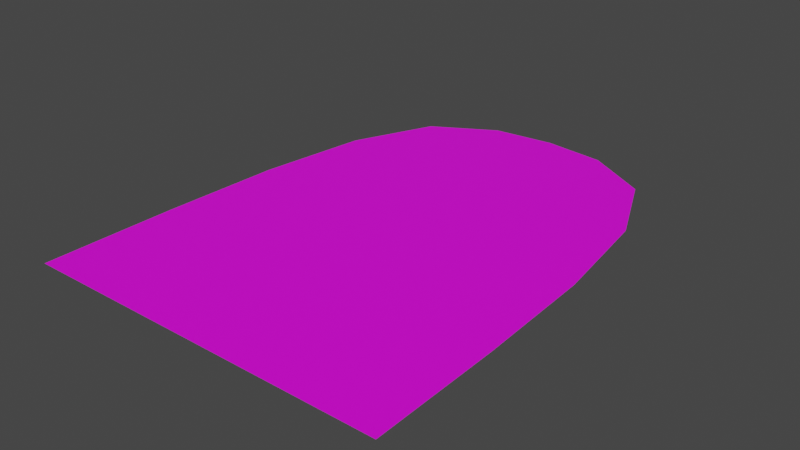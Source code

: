 # Source: Door.blend  (saved by Blender 3.3.6; exported with 4.5.12 LTS)
import bpy
from mathutils import Matrix  # noqa: F401  (used for matrix-valued properties, if any)

bpy.ops.wm.read_factory_settings(use_empty=True)
scene = bpy.context.scene
scene.name = 'Scene'

# ---- collections
col_collection = bpy.data.collections.new('Collection'); scene.collection.children.link(col_collection)

# ---- images (referenced by path relative to the original .blend; pixels are not part of the script)
import os
ASSET_DIR = os.environ.get("B2B_ASSET_DIR", "")  # directory of the original .blend (textures are referenced by path, not embedded)
HERE = os.path.dirname(os.path.abspath(__file__))  # packed textures are extracted next to this script under _unpacked/

def load_image(name, relpath, width, height, colorspace="sRGB"):
    """Load a texture the original file referenced (path relative to the .blend, or extracted next to this script)."""
    p = next((c for c in (os.path.join(HERE, relpath), os.path.join(ASSET_DIR, relpath)) if relpath and os.path.exists(c)), "")
    if p:
        img = bpy.data.images.load(p, check_existing=True)
        img.name = name
    else:  # same state as the original file: an image datablock whose file is absent (Cycles renders it pink)
        img = bpy.data.images.new(name, width, height)
        img.source = "FILE"
        img.filepath = "//" + (relpath or name)
    img.colorspace_settings.name = colorspace
    return img
img_door_png = load_image('door.png', 'door.png', 1024, 1024, 'sRGB')

# ---- materials (node trees are filled in below, after node groups)
mat_material = bpy.data.materials.new('Material')
mat_material.alpha_threshold = 0.0
mat_material.use_transparent_shadow = False
mat_material.roughness = 0.5
mat_material.line_color = (0.0, 0.0, 0.0, 1.0)

# ---- material node trees
mat_material.use_nodes = True; mat_material.node_tree.nodes.clear()
_N = mat_material.node_tree.nodes; _L = mat_material.node_tree.links
n0 = _N.new('ShaderNodeOutputMaterial'); n0.name = 'Material Output'; n0.location = (300, 300)
n1 = _N.new('ShaderNodeBsdfPrincipled'); n1.name = 'Principled BSDF'; n1.location = (10, 300)
n1.distribution = 'GGX'
n1.subsurface_method = 'RANDOM_WALK_SKIN'
n1.inputs[3].default_value = 1.45
n1.inputs[27].default_value = (0.0, 0.0, 0.0, 1.0)
n1.inputs[28].default_value = 1.0
n2 = _N.new('ShaderNodeTexImage'); n2.name = 'Image Texture'; n2.location = (-280, 280)
n2.image = img_door_png
_L.new(n1.outputs[0], n0.inputs[0])
_L.new(n2.outputs[0], n1.inputs[0])
n0.is_active_output = True

# ---- world
world_world = bpy.data.worlds.new('World'); scene.world = world_world
world_world.use_nodes = True; world_world.node_tree.nodes.clear()
_N = world_world.node_tree.nodes; _L = world_world.node_tree.links
n0 = _N.new('ShaderNodeOutputWorld'); n0.name = 'World Output'; n0.location = (300, 300)
n1 = _N.new('ShaderNodeBackground'); n1.name = 'Background'; n1.location = (10, 300)
n1.inputs[0].default_value = (0.05088, 0.05088, 0.05088, 1.0)
_L.new(n1.outputs[0], n0.inputs[0])
n0.is_active_output = True
world_world.color = (0.05088, 0.05088, 0.05088)
world_world.use_sun_shadow = False
world_world.sun_shadow_jitter_overblur = 0.0

# ---- meshes
me_plane = bpy.data.meshes.new('Plane')
me_plane.from_pydata([(-0.75, 0.0, 0.0), (-0.2523, 1.972, 0.0), (0.0, 2.0, 0.0), (0.0, 0.0, 0.0), (-0.5086, 1.822, 0.0), (-0.656, 1.488, 0.0), (-0.7201, 1.036, 0.0), (-0.7415, 0.5396, 0.0)], [], [(0, 3, 2, 1, 4, 5, 6, 7)])
_uv = me_plane.uv_layers.new(name='UVMap')
_uv.uv.foreach_set('vector', [0.1759, 0.002041, 0.4986, 0.002041, 0.4986, 0.9221, 0.39, 0.909, 0.2797, 0.8403, 0.2163, 0.6864, 0.1887, 0.4788, 0.1796, 0.2502])
me_plane.materials.append(mat_material)
me_plane.update()

# ---- objects
ob_plane = bpy.data.objects.new('Plane', me_plane)

# ---- transforms, parenting, visibility, modifiers, constraints
ob_plane.location = (0.0, 0.0, 0.0)
_m = ob_plane.modifiers.new('Mirror', 'MIRROR')

# ---- collection membership
col_collection.objects.link(ob_plane)

# ---- scene / render settings (as saved in the file)
scene.frame_start = 1; scene.frame_end = 250; scene.frame_set(1)
scene.render.engine = 'BLENDER_EEVEE_NEXT'
scene.cycles.sampling_pattern = 'TABULATED_SOBOL'
scene.cycles.use_light_tree = False
scene.view_settings.view_transform = 'Filmic'
bpy.context.view_layer.update()

# ---- added for rendering (the .blend has no active camera and no usable light): camera, sun
cam_auto = bpy.data.cameras.new('AutoCamera')
cam_auto.lens = 50.0
cam_auto.sensor_width = 36.0
cam_auto.clip_end = 1000.0
ob_auto_camera = bpy.data.objects.new('AutoCamera', cam_auto)
scene.collection.objects.link(ob_auto_camera)
ob_auto_camera.location = (2.31306, -1.77567, 1.85045)
ob_auto_camera.rotation_euler = (1.09748, -7.21219e-08, 0.694738)
scene.camera = ob_auto_camera
light_auto_sun = bpy.data.lights.new('AutoSun', 'SUN')
light_auto_sun.energy = 3.0
light_auto_sun.angle = 0.0523599
ob_auto_sun = bpy.data.objects.new('AutoSun', light_auto_sun)
scene.collection.objects.link(ob_auto_sun)
ob_auto_sun.rotation_euler = (0.872665, 0.174533, 0.523599)
bpy.context.view_layer.update()
